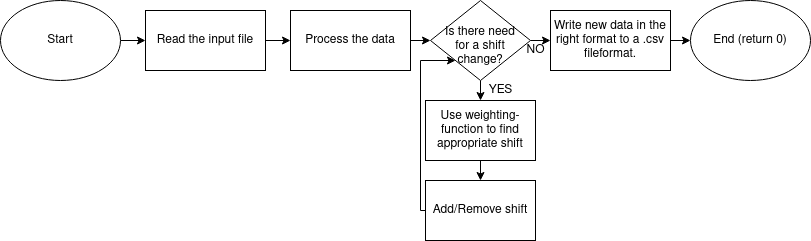

The diagram above was exported from draw.io. Its source (the exported page's mxGraphModel, read from the mxfile embedded in the PNG):
<mxGraphModel dx="1418" dy="762" grid="1" gridSize="10" guides="1" tooltips="1" connect="1" arrows="1" fold="1" page="1" pageScale="1" pageWidth="850" pageHeight="1100" math="0" shadow="0">
  <root>
    <mxCell id="0" />
    <mxCell id="1" parent="0" />
    <mxCell id="2" style="edgeStyle=orthogonalEdgeStyle;rounded=0;orthogonalLoop=1;jettySize=auto;html=1;exitX=1;exitY=0.5;exitDx=0;exitDy=0;entryX=0;entryY=0.5;entryDx=0;entryDy=0;" edge="1" source="3" target="6" parent="1">
      <mxGeometry relative="1" as="geometry" />
    </mxCell>
    <mxCell id="3" value="Start" style="ellipse;whiteSpace=wrap;html=1;" vertex="1" parent="1">
      <mxGeometry y="120" width="120" height="80" as="geometry" />
    </mxCell>
    <mxCell id="4" value="End (return 0)" style="ellipse;whiteSpace=wrap;html=1;" vertex="1" parent="1">
      <mxGeometry x="690" y="120" width="120" height="80" as="geometry" />
    </mxCell>
    <mxCell id="5" style="edgeStyle=orthogonalEdgeStyle;rounded=0;orthogonalLoop=1;jettySize=auto;html=1;exitX=1;exitY=0.5;exitDx=0;exitDy=0;entryX=0;entryY=0.5;entryDx=0;entryDy=0;" edge="1" source="6" target="8" parent="1">
      <mxGeometry relative="1" as="geometry" />
    </mxCell>
    <mxCell id="6" value="Read the input file" style="rounded=0;whiteSpace=wrap;html=1;" vertex="1" parent="1">
      <mxGeometry x="145" y="130" width="120" height="60" as="geometry" />
    </mxCell>
    <mxCell id="7" style="edgeStyle=orthogonalEdgeStyle;rounded=0;orthogonalLoop=1;jettySize=auto;html=1;exitX=1;exitY=0.5;exitDx=0;exitDy=0;entryX=0;entryY=0.5;entryDx=0;entryDy=0;" edge="1" source="8" target="13" parent="1">
      <mxGeometry relative="1" as="geometry" />
    </mxCell>
    <mxCell id="8" value="Process the data" style="rounded=0;whiteSpace=wrap;html=1;" vertex="1" parent="1">
      <mxGeometry x="290" y="130" width="120" height="60" as="geometry" />
    </mxCell>
    <mxCell id="9" style="edgeStyle=orthogonalEdgeStyle;rounded=0;orthogonalLoop=1;jettySize=auto;html=1;exitX=0.5;exitY=1;exitDx=0;exitDy=0;entryX=0.5;entryY=0;entryDx=0;entryDy=0;" edge="1" source="10" target="18" parent="1">
      <mxGeometry relative="1" as="geometry" />
    </mxCell>
    <mxCell id="10" value="Use weighting-function to find appropriate shift" style="rounded=0;whiteSpace=wrap;html=1;" vertex="1" parent="1">
      <mxGeometry x="425" y="220" width="110" height="60" as="geometry" />
    </mxCell>
    <mxCell id="11" style="edgeStyle=orthogonalEdgeStyle;rounded=0;orthogonalLoop=1;jettySize=auto;html=1;exitX=0.5;exitY=1;exitDx=0;exitDy=0;entryX=0.5;entryY=0;entryDx=0;entryDy=0;" edge="1" source="13" target="10" parent="1">
      <mxGeometry relative="1" as="geometry" />
    </mxCell>
    <mxCell id="12" style="edgeStyle=orthogonalEdgeStyle;rounded=0;orthogonalLoop=1;jettySize=auto;html=1;exitX=1;exitY=0.5;exitDx=0;exitDy=0;entryX=0;entryY=0.5;entryDx=0;entryDy=0;" edge="1" source="13" target="15" parent="1">
      <mxGeometry relative="1" as="geometry" />
    </mxCell>
    <mxCell id="13" value="&lt;div&gt;Is there need for a shift change?&lt;br&gt;&lt;/div&gt;" style="rhombus;whiteSpace=wrap;html=1;spacing=14;spacingTop=12;" vertex="1" parent="1">
      <mxGeometry x="430" y="120" width="100" height="80" as="geometry" />
    </mxCell>
    <mxCell id="14" style="edgeStyle=orthogonalEdgeStyle;rounded=0;orthogonalLoop=1;jettySize=auto;html=1;exitX=1;exitY=0.5;exitDx=0;exitDy=0;entryX=0;entryY=0.5;entryDx=0;entryDy=0;" edge="1" source="15" target="4" parent="1">
      <mxGeometry relative="1" as="geometry" />
    </mxCell>
    <mxCell id="15" value="Write new data in the right format to a .csv fileformat." style="rounded=0;whiteSpace=wrap;html=1;" vertex="1" parent="1">
      <mxGeometry x="550" y="130" width="120" height="60" as="geometry" />
    </mxCell>
    <mxCell id="16" value="YES" style="text;html=1;align=center;verticalAlign=middle;resizable=0;points=[];autosize=1;" vertex="1" parent="1">
      <mxGeometry x="480" y="200" width="40" height="20" as="geometry" />
    </mxCell>
    <mxCell id="17" style="edgeStyle=orthogonalEdgeStyle;rounded=0;orthogonalLoop=1;jettySize=auto;html=1;exitX=0;exitY=0.5;exitDx=0;exitDy=0;entryX=0;entryY=1;entryDx=0;entryDy=0;" edge="1" source="18" target="13" parent="1">
      <mxGeometry relative="1" as="geometry">
        <Array as="points">
          <mxPoint x="420" y="180" />
        </Array>
      </mxGeometry>
    </mxCell>
    <mxCell id="18" value="Add/Remove shift " style="rounded=0;whiteSpace=wrap;html=1;" vertex="1" parent="1">
      <mxGeometry x="425" y="300" width="110" height="60" as="geometry" />
    </mxCell>
    <mxCell id="19" value="NO" style="text;html=1;align=center;verticalAlign=middle;resizable=0;points=[];autosize=1;" vertex="1" parent="1">
      <mxGeometry x="520" y="160" width="30" height="20" as="geometry" />
    </mxCell>
  </root>
</mxGraphModel>